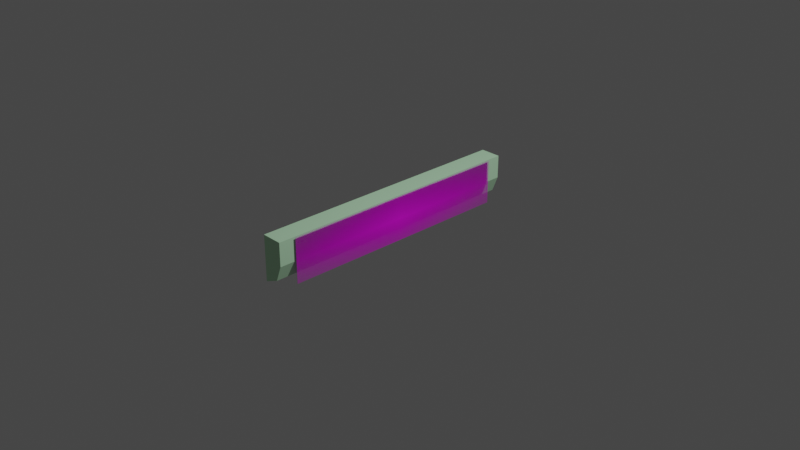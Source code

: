 # Source: menu_01.blend  (saved by Blender 3.2.14; exported with 4.5.12 LTS)
import bpy
from mathutils import Matrix  # noqa: F401  (used for matrix-valued properties, if any)

bpy.ops.wm.read_factory_settings(use_empty=True)
scene = bpy.context.scene
scene.name = 'Scene'

# ---- collections
col_collection = bpy.data.collections.new('Collection'); scene.collection.children.link(col_collection)

# ---- images (referenced by path relative to the original .blend; pixels are not part of the script)
import os
ASSET_DIR = os.environ.get("B2B_ASSET_DIR", "")  # directory of the original .blend (textures are referenced by path, not embedded)
HERE = os.path.dirname(os.path.abspath(__file__))  # packed textures are extracted next to this script under _unpacked/

def load_image(name, relpath, width, height, colorspace="sRGB"):
    """Load a texture the original file referenced (path relative to the .blend, or extracted next to this script)."""
    p = next((c for c in (os.path.join(HERE, relpath), os.path.join(ASSET_DIR, relpath)) if relpath and os.path.exists(c)), "")
    if p:
        img = bpy.data.images.load(p, check_existing=True)
        img.name = name
    else:  # same state as the original file: an image datablock whose file is absent (Cycles renders it pink)
        img = bpy.data.images.new(name, width, height)
        img.source = "FILE"
        img.filepath = "//" + (relpath or name)
    img.colorspace_settings.name = colorspace
    return img
img_coffee_shop_png = load_image('coffee shop.png', 'coffee shop.png', 1024, 1024, 'sRGB')

# ---- materials (node trees are filled in below, after node groups)
mat_material = bpy.data.materials.new('Material')
mat_material.alpha_threshold = 0.0
mat_material.use_transparent_shadow = False
mat_material.line_color = (0.0, 0.0, 0.0, 1.0)
mat_coffee_shop = bpy.data.materials.new('coffee shop')
mat_coffee_shop.surface_render_method = 'BLENDED'
mat_coffee_shop.blend_method = 'BLEND'
mat_coffee_shop.use_transparent_shadow = False

# ---- material node trees
mat_material.use_nodes = True; mat_material.node_tree.nodes.clear()
_N = mat_material.node_tree.nodes; _L = mat_material.node_tree.links
n0 = _N.new('ShaderNodeOutputMaterial'); n0.name = 'Material Output'; n0.location = (300, 300)
n1 = _N.new('ShaderNodeBsdfPrincipled'); n1.name = 'Principled BSDF'; n1.location = (10, 300)
n1.distribution = 'GGX'
n1.subsurface_method = 'RANDOM_WALK_SKIN'
n1.inputs[0].default_value = (0.5467, 0.8826, 0.5756, 1.0)
n1.inputs[2].default_value = 0.4
n1.inputs[3].default_value = 1.45
n1.inputs[27].default_value = (0.0, 0.0, 0.0, 1.0)
n1.inputs[28].default_value = 1.0
_L.new(n1.outputs[0], n0.inputs[0])
n0.is_active_output = True
mat_coffee_shop.use_nodes = True; mat_coffee_shop.node_tree.nodes.clear()
_N = mat_coffee_shop.node_tree.nodes; _L = mat_coffee_shop.node_tree.links
n0 = _N.new('ShaderNodeOutputMaterial'); n0.name = 'Material Output'; n0.location = (300, 300)
n1 = _N.new('ShaderNodeTexImage'); n1.name = 'Image Texture'; n1.location = (-200, 300)
n1.image = img_coffee_shop_png
n1.extension = 'CLIP'
n2 = _N.new('ShaderNodeBsdfPrincipled'); n2.name = 'Principled BSDF'; n2.location = (0, 300)
n2.distribution = 'GGX'
n2.subsurface_method = 'RANDOM_WALK_SKIN'
n2.inputs[3].default_value = 1.45
n2.inputs[27].default_value = (0.0, 0.0, 0.0, 1.0)
n2.inputs[28].default_value = 1.0
_L.new(n1.outputs[0], n2.inputs[0])
_L.new(n1.outputs[1], n2.inputs[4])
_L.new(n2.outputs[0], n0.inputs[0])
n0.is_active_output = True

# ---- world
world_world = bpy.data.worlds.new('World'); scene.world = world_world
world_world.use_nodes = True; world_world.node_tree.nodes.clear()
_N = world_world.node_tree.nodes; _L = world_world.node_tree.links
n0 = _N.new('ShaderNodeOutputWorld'); n0.name = 'World Output'; n0.location = (300, 300)
n1 = _N.new('ShaderNodeBackground'); n1.name = 'Background'; n1.location = (10, 300)
n1.inputs[0].default_value = (0.05088, 0.05088, 0.05088, 1.0)
_L.new(n1.outputs[0], n0.inputs[0])
n0.is_active_output = True
world_world.color = (0.05088, 0.05088, 0.05088)
world_world.use_sun_shadow = False
world_world.sun_shadow_jitter_overblur = 0.0

# ---- cameras
cam_camera = bpy.data.cameras.new('Camera')
cam_camera.clip_end = 100.0
cam_camera.ortho_scale = 7.314

# ---- lights
light_light = bpy.data.lights.new('Light', 'POINT')
light_light.transmission_factor = 0.0
light_light.energy = 1000.0
light_light.shadow_soft_size = 0.1
light_light.shadow_maximum_resolution = 0.006
light_light.use_absolute_resolution = True

# ---- meshes
me_cube = bpy.data.meshes.new('Cube')
me_cube.from_pydata([(-0.0195, 1.5, 0.25), (-0.0195, -1.5, 0.25), (-0.25, 1.5, 0.25), (-0.25, 1.5, -0.25), (-0.25, -1.5, 0.25), (-0.25, -1.5, -0.25), (-0.0195, 1.5, -0.007133), (-0.25, 1.5, -0.25), (-0.08701, 1.5, -0.1789), (-0.25, -1.5, -0.25), (-0.0195, -1.5, -0.007133), (-0.08701, -1.5, -0.1789)], [], [(0, 2, 4, 1), (5, 4, 2, 3), (9, 11, 10, 1, 4, 5), (3, 7, 9, 5), (6, 0, 1, 10), (9, 7, 8, 11), (11, 8, 6, 10), (3, 2, 0, 6, 8, 7)])
_uv = me_cube.uv_layers.new(name='UVMap')
_uv.uv.foreach_set('vector', [0.625, 0.5, 0.875, 0.5, 0.875, 0.75, 0.625, 0.75, 0.375, 0.0, 0.625, 0.0, 0.625, 0.25, 0.375, 0.25, 0.375, 1.0, 0.4106, 0.8232, 0.4964, 0.75, 0.625, 0.75, 0.625, 1.0, 0.375, 1.0, 0.125, 0.5, 0.125, 0.5, 0.125, 0.75, 0.125, 0.75, 0.4964, 0.5, 0.625, 0.5, 0.625, 0.75, 0.4964, 0.75, 0.125, 0.75, 0.125, 0.5, 0.375, 0.5, 0.375, 0.75, 0.375, 0.75, 0.375, 0.5, 0.4964, 0.5, 0.4964, 0.75, 0.375, 0.25, 0.625, 0.25, 0.625, 0.5, 0.4964, 0.5, 0.4106, 0.4268, 0.375, 0.25])
me_cube.materials.append(mat_material)
me_cube.use_mirror_vertex_groups = False
me_cube.update()
me_coffee_shop = bpy.data.meshes.new('coffee shop')
me_coffee_shop.from_pydata([(4.716e-08, -1.324, -0.2455), (-6.862e-08, 1.324, -0.2455), (6.862e-08, -1.324, 0.2455), (-4.716e-08, 1.324, 0.2455), (-0.004169, -1.324, 0.2455), (-0.004169, -1.324, -0.2455), (-0.00417, 1.324, -0.2455), (-0.00417, 1.324, 0.2455)], [], [(0, 1, 3, 2), (5, 4, 7, 6), (1, 6, 7, 3), (2, 4, 5, 0), (3, 7, 4, 2), (0, 5, 6, 1)])
_uv = me_coffee_shop.uv_layers.new(name='UVMap')
_uv.uv.foreach_set('vector', [0.0, 0.0, 1.0, 0.0, 1.0, 1.0, 0.0, 1.0, 0.0, 0.0, 0.0, 1.0, 1.0, 1.0, 1.0, 0.0, 1.0, 0.0, 1.0, 0.0, 1.0, 1.0, 1.0, 1.0, 0.0, 1.0, 0.0, 1.0, 0.0, 0.0, 0.0, 0.0, 1.0, 1.0, 1.0, 1.0, 0.0, 1.0, 0.0, 1.0, 0.0, 0.0, 0.0, 0.0, 1.0, 0.0, 1.0, 0.0])
me_coffee_shop.materials.append(mat_coffee_shop)
me_coffee_shop.update()

# ---- objects
ob_cube = bpy.data.objects.new('Cube', me_cube)
ob_light = bpy.data.objects.new('Light', light_light)
ob_camera = bpy.data.objects.new('Camera', cam_camera)
ob_coffee_shop = bpy.data.objects.new('coffee shop', me_coffee_shop)

# ---- transforms, parenting, visibility, modifiers, constraints
ob_cube.location = (0.0, 0.0, 0.0)
ob_cube.lock_rotations_4d = False
ob_cube.empty_display_type = 'ARROWS'
ob_cube.lineart.crease_threshold = 0.0
ob_light.location = (4.076, 1.005, 5.904)
ob_light.rotation_euler = (0.6503, 0.05522, 1.866)
ob_light.lock_rotations_4d = False
ob_light.empty_display_type = 'ARROWS'
ob_light.color = (0.0, 0.0, 0.0, 0.0)
ob_light.lineart.crease_threshold = 0.0
ob_camera.location = (7.359, -6.926, 4.958)
ob_camera.rotation_euler = (1.109, 0.0, 0.8149)
ob_camera.lock_rotations_4d = False
ob_camera.empty_display_type = 'ARROWS'
ob_camera.color = (0.0, 0.0, 0.0, 0.0)
ob_camera.display_type = 'WIRE'
ob_camera.lineart.crease_threshold = 0.0
ob_coffee_shop.location = (0.0, 0.0, 0.0)

# ---- collection membership
col_collection.objects.link(ob_cube)
col_collection.objects.link(ob_light)
col_collection.objects.link(ob_camera)
col_collection.objects.link(ob_coffee_shop)

# ---- scene / render settings (as saved in the file)
scene.camera = ob_camera
scene.frame_start = 1; scene.frame_end = 250; scene.frame_set(1)
scene.render.engine = 'BLENDER_EEVEE_NEXT'
scene.cycles.sampling_pattern = 'TABULATED_SOBOL'
scene.cycles.use_light_tree = False
scene.view_settings.view_transform = 'Filmic'
bpy.context.view_layer.update()
